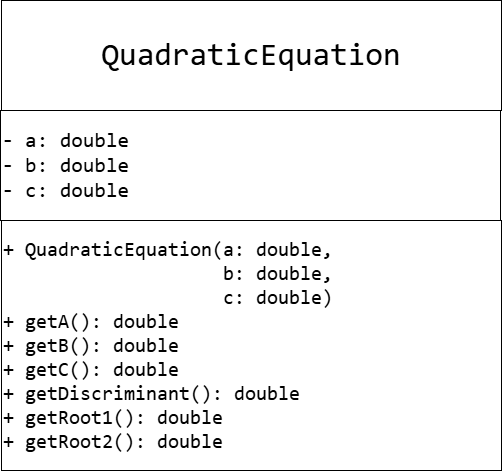

The diagram above was exported from draw.io. Its source (the exported page's mxGraphModel, read from the mxfile embedded in the PNG):
<mxGraphModel dx="1030" dy="657" grid="1" gridSize="10" guides="1" tooltips="1" connect="1" arrows="1" fold="1" page="1" pageScale="1" pageWidth="827" pageHeight="1169" math="0" shadow="0">
  <root>
    <mxCell id="0" />
    <mxCell id="1" parent="0" />
    <mxCell id="DZy7iYKL6W0__9R7JOji-7" parent="1" style="rounded=0;whiteSpace=wrap;html=1;" value="&lt;pre dir=&quot;ltr&quot;&gt;&lt;code&gt;&lt;font style=&quot;font-size: 32px;&quot;&gt;QuadraticEquation&lt;/font&gt;&lt;/code&gt;&lt;/pre&gt;" vertex="1">
      <mxGeometry height="110" width="500" x="164" y="60" as="geometry" />
    </mxCell>
    <mxCell id="DZy7iYKL6W0__9R7JOji-8" parent="1" style="rounded=0;whiteSpace=wrap;html=1;align=left;" value="&lt;pre dir=&quot;ltr&quot;&gt;&lt;code&gt;&lt;font style=&quot;font-size: 21px;&quot;&gt;- a: double&lt;br/&gt;- b: double&lt;br/&gt;- c: double&lt;/font&gt;&lt;/code&gt;&lt;/pre&gt;" vertex="1">
      <mxGeometry height="110" width="500" x="163" y="170" as="geometry" />
    </mxCell>
    <mxCell id="DZy7iYKL6W0__9R7JOji-9" parent="1" style="rounded=0;whiteSpace=wrap;html=1;align=left;" value="&lt;pre dir=&quot;ltr&quot;&gt;&lt;code&gt;&lt;font style=&quot;font-size: 20px;&quot;&gt;+ QuadraticEquation(a: double,&lt;br&gt;                    b: double,&lt;br&gt;                    c: double)&lt;br&gt;+ getA(): double&lt;br&gt;+ getB(): double&lt;br&gt;+ getC(): double&lt;br&gt;+ getDiscriminant(): double&lt;br&gt;+ getRoot1(): double&lt;br&gt;+ getRoot2(): double&lt;/font&gt;&lt;/code&gt;&lt;/pre&gt;" vertex="1">
      <mxGeometry height="250" width="500" x="164" y="280" as="geometry" />
    </mxCell>
  </root>
</mxGraphModel>